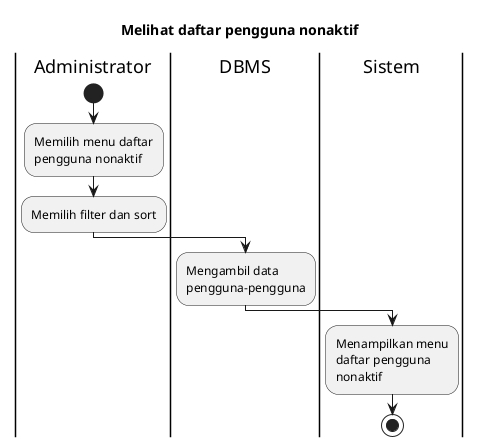

The diagram above was rendered by PlantUML. Its source (embedded in the PNG):
@startuml UC-MGUSER-003 - Melihat daftar pengguna nonaktif
skinparam wrapWidth 140

title Melihat daftar pengguna nonaktif

|Administrator|
start
:Memilih menu daftar pengguna nonaktif;
:Memilih filter dan sort;

|DBMS|
:Mengambil data pengguna-pengguna;

|Sistem|
:Menampilkan menu daftar pengguna nonaktif;

stop

@enduml